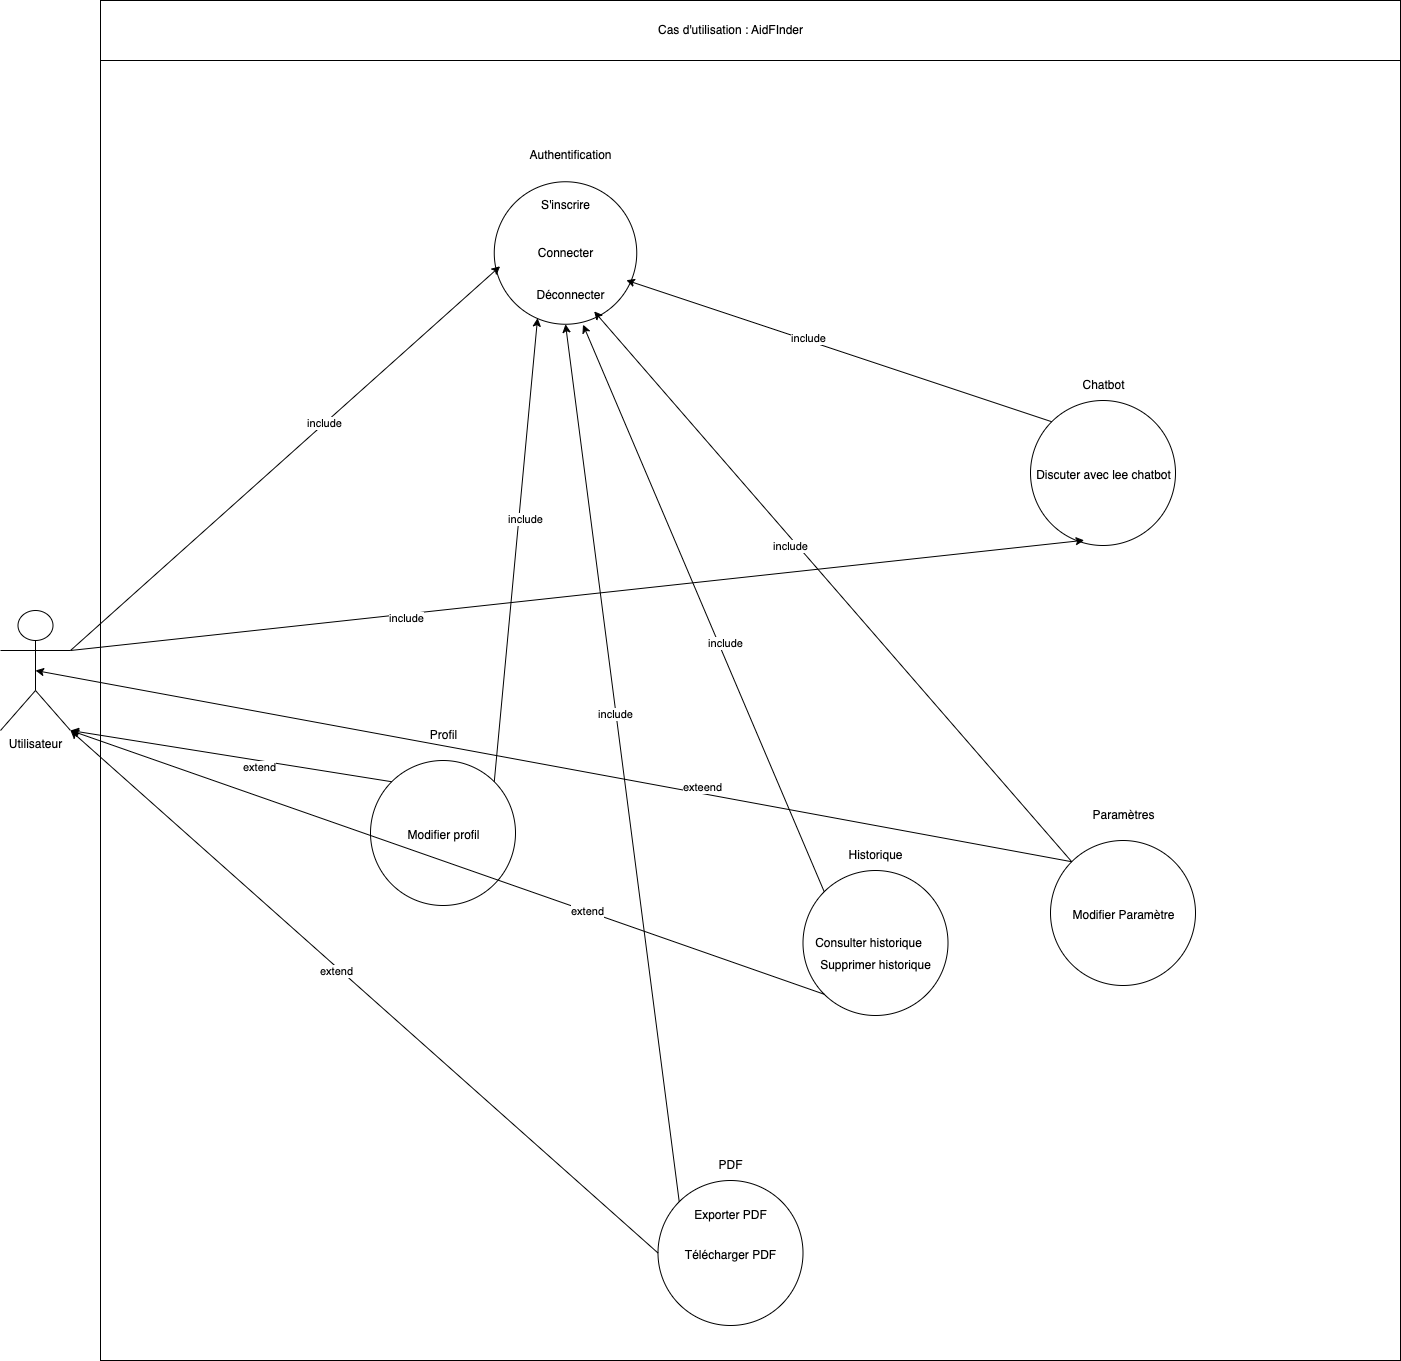

The diagram above was exported from draw.io. Its source (the exported page's mxGraphModel, read from the mxfile embedded in the PNG):
<mxGraphModel dx="2100" dy="4335" grid="1" gridSize="10" guides="1" tooltips="1" connect="1" arrows="1" fold="1" page="1" pageScale="1" pageWidth="850" pageHeight="1100" math="0" shadow="0">
  <root>
    <mxCell id="0" />
    <mxCell id="1" parent="0" />
    <mxCell id="2" value="" style="whiteSpace=wrap;html=1;aspect=fixed;" vertex="1" parent="1">
      <mxGeometry x="180" y="-860" width="1300" height="1300" as="geometry" />
    </mxCell>
    <mxCell id="3" value="Utilisateur" style="shape=umlActor;verticalLabelPosition=bottom;verticalAlign=top;html=1;outlineConnect=0;" vertex="1" parent="1">
      <mxGeometry x="80" y="-310" width="70" height="120" as="geometry" />
    </mxCell>
    <mxCell id="7" value="" style="ellipse;whiteSpace=wrap;html=1;aspect=fixed;" vertex="1" parent="1">
      <mxGeometry x="573.75" y="-738.75" width="142.5" height="142.5" as="geometry" />
    </mxCell>
    <mxCell id="8" value="Authentification" style="text;html=1;align=center;verticalAlign=middle;resizable=0;points=[];autosize=1;strokeColor=none;fillColor=none;" vertex="1" parent="1">
      <mxGeometry x="595" y="-780" width="110" height="30" as="geometry" />
    </mxCell>
    <mxCell id="10" value="S'inscrire" style="text;html=1;align=center;verticalAlign=middle;resizable=0;points=[];autosize=1;strokeColor=none;fillColor=none;" vertex="1" parent="1">
      <mxGeometry x="610" y="-730" width="70" height="30" as="geometry" />
    </mxCell>
    <mxCell id="11" value="Connecter" style="text;html=1;align=center;verticalAlign=middle;resizable=0;points=[];autosize=1;strokeColor=none;fillColor=none;" vertex="1" parent="1">
      <mxGeometry x="605" y="-682.5" width="80" height="30" as="geometry" />
    </mxCell>
    <mxCell id="12" value="Déconnecter" style="text;html=1;align=center;verticalAlign=middle;resizable=0;points=[];autosize=1;strokeColor=none;fillColor=none;" vertex="1" parent="1">
      <mxGeometry x="605" y="-640" width="90" height="30" as="geometry" />
    </mxCell>
    <mxCell id="13" value="" style="ellipse;whiteSpace=wrap;html=1;aspect=fixed;" vertex="1" parent="1">
      <mxGeometry x="450" y="-160" width="145" height="145" as="geometry" />
    </mxCell>
    <mxCell id="14" value="Profil" style="text;html=1;align=center;verticalAlign=middle;resizable=0;points=[];autosize=1;strokeColor=none;fillColor=none;" vertex="1" parent="1">
      <mxGeometry x="497.5" y="-200" width="50" height="30" as="geometry" />
    </mxCell>
    <mxCell id="16" value="Modifier profil" style="text;html=1;align=center;verticalAlign=middle;resizable=0;points=[];autosize=1;strokeColor=none;fillColor=none;" vertex="1" parent="1">
      <mxGeometry x="472.5" y="-100" width="100" height="30" as="geometry" />
    </mxCell>
    <mxCell id="18" value="" style="ellipse;whiteSpace=wrap;html=1;aspect=fixed;" vertex="1" parent="1">
      <mxGeometry x="1110" y="-520" width="145" height="145" as="geometry" />
    </mxCell>
    <mxCell id="19" value="Chatbot" style="text;html=1;align=center;verticalAlign=middle;resizable=0;points=[];autosize=1;strokeColor=none;fillColor=none;" vertex="1" parent="1">
      <mxGeometry x="1147.5" y="-550" width="70" height="30" as="geometry" />
    </mxCell>
    <mxCell id="21" value="Discuter avec lee chatbot" style="text;html=1;align=center;verticalAlign=middle;resizable=0;points=[];autosize=1;strokeColor=none;fillColor=none;" vertex="1" parent="1">
      <mxGeometry x="1102.5" y="-460" width="160" height="30" as="geometry" />
    </mxCell>
    <mxCell id="23" value="" style="ellipse;whiteSpace=wrap;html=1;aspect=fixed;" vertex="1" parent="1">
      <mxGeometry x="882.5" y="-50" width="145" height="145" as="geometry" />
    </mxCell>
    <mxCell id="26" value="Supprimer historique" style="text;html=1;align=center;verticalAlign=middle;resizable=0;points=[];autosize=1;strokeColor=none;fillColor=none;" vertex="1" parent="1">
      <mxGeometry x="890" y="30" width="130" height="30" as="geometry" />
    </mxCell>
    <mxCell id="49" style="edgeStyle=none;html=1;exitX=0;exitY=0;exitDx=0;exitDy=0;entryX=0.5;entryY=1;entryDx=0;entryDy=0;" edge="1" parent="1" source="28" target="7">
      <mxGeometry relative="1" as="geometry" />
    </mxCell>
    <mxCell id="50" value="include" style="edgeLabel;html=1;align=center;verticalAlign=middle;resizable=0;points=[];" vertex="1" connectable="0" parent="49">
      <mxGeometry x="0.1237" y="3" relative="1" as="geometry">
        <mxPoint y="1" as="offset" />
      </mxGeometry>
    </mxCell>
    <mxCell id="28" value="" style="ellipse;whiteSpace=wrap;html=1;aspect=fixed;" vertex="1" parent="1">
      <mxGeometry x="737.5" y="260" width="145" height="145" as="geometry" />
    </mxCell>
    <mxCell id="29" value="PDF" style="text;html=1;align=center;verticalAlign=middle;resizable=0;points=[];autosize=1;strokeColor=none;fillColor=none;" vertex="1" parent="1">
      <mxGeometry x="785" y="230" width="50" height="30" as="geometry" />
    </mxCell>
    <mxCell id="30" value="Exporter PDF" style="text;html=1;align=center;verticalAlign=middle;resizable=0;points=[];autosize=1;strokeColor=none;fillColor=none;" vertex="1" parent="1">
      <mxGeometry x="760" y="280" width="100" height="30" as="geometry" />
    </mxCell>
    <mxCell id="31" value="Télécharger PDF" style="text;html=1;align=center;verticalAlign=middle;resizable=0;points=[];autosize=1;strokeColor=none;fillColor=none;" vertex="1" parent="1">
      <mxGeometry x="755" y="320" width="110" height="30" as="geometry" />
    </mxCell>
    <mxCell id="33" value="" style="ellipse;whiteSpace=wrap;html=1;aspect=fixed;" vertex="1" parent="1">
      <mxGeometry x="1130" y="-80" width="145" height="145" as="geometry" />
    </mxCell>
    <mxCell id="34" value="Paramètres" style="text;html=1;align=center;verticalAlign=middle;resizable=0;points=[];autosize=1;strokeColor=none;fillColor=none;" vertex="1" parent="1">
      <mxGeometry x="1157.5" y="-120" width="90" height="30" as="geometry" />
    </mxCell>
    <mxCell id="36" value="Modifier Paramètre" style="text;html=1;align=center;verticalAlign=middle;resizable=0;points=[];autosize=1;strokeColor=none;fillColor=none;" vertex="1" parent="1">
      <mxGeometry x="1137.5" y="-20" width="130" height="30" as="geometry" />
    </mxCell>
    <mxCell id="41" style="edgeStyle=none;html=1;exitX=1;exitY=0.3333333333333333;exitDx=0;exitDy=0;exitPerimeter=0;entryX=0.041;entryY=0.593;entryDx=0;entryDy=0;entryPerimeter=0;" edge="1" parent="1" source="3" target="7">
      <mxGeometry relative="1" as="geometry" />
    </mxCell>
    <mxCell id="42" value="include" style="edgeLabel;html=1;align=center;verticalAlign=middle;resizable=0;points=[];" vertex="1" connectable="0" parent="41">
      <mxGeometry x="0.1816" y="4" relative="1" as="geometry">
        <mxPoint x="1" as="offset" />
      </mxGeometry>
    </mxCell>
    <mxCell id="43" style="edgeStyle=none;html=1;exitX=0;exitY=0;exitDx=0;exitDy=0;entryX=0.927;entryY=0.691;entryDx=0;entryDy=0;entryPerimeter=0;" edge="1" parent="1" source="18" target="7">
      <mxGeometry relative="1" as="geometry" />
    </mxCell>
    <mxCell id="44" value="include" style="edgeLabel;html=1;align=center;verticalAlign=middle;resizable=0;points=[];" vertex="1" connectable="0" parent="43">
      <mxGeometry x="0.1595" y="-4" relative="1" as="geometry">
        <mxPoint as="offset" />
      </mxGeometry>
    </mxCell>
    <mxCell id="45" style="edgeStyle=none;html=1;exitX=1;exitY=0;exitDx=0;exitDy=0;entryX=0.304;entryY=0.957;entryDx=0;entryDy=0;entryPerimeter=0;" edge="1" parent="1" source="13" target="7">
      <mxGeometry relative="1" as="geometry" />
    </mxCell>
    <mxCell id="46" value="include" style="edgeLabel;html=1;align=center;verticalAlign=middle;resizable=0;points=[];" vertex="1" connectable="0" parent="45">
      <mxGeometry x="0.1487" y="-4" relative="1" as="geometry">
        <mxPoint y="-1" as="offset" />
      </mxGeometry>
    </mxCell>
    <mxCell id="47" style="edgeStyle=none;html=1;exitX=0;exitY=0;exitDx=0;exitDy=0;entryX=0.763;entryY=1.03;entryDx=0;entryDy=0;entryPerimeter=0;" edge="1" parent="1" source="33" target="12">
      <mxGeometry relative="1" as="geometry" />
    </mxCell>
    <mxCell id="48" value="include" style="edgeLabel;html=1;align=center;verticalAlign=middle;resizable=0;points=[];" vertex="1" connectable="0" parent="47">
      <mxGeometry x="0.1731" y="5" relative="1" as="geometry">
        <mxPoint x="-1" as="offset" />
      </mxGeometry>
    </mxCell>
    <mxCell id="25" value="Consulter historique" style="text;html=1;align=center;verticalAlign=middle;resizable=0;points=[];autosize=1;strokeColor=none;fillColor=none;" vertex="1" parent="1">
      <mxGeometry x="882.5" y="7.5" width="130" height="30" as="geometry" />
    </mxCell>
    <mxCell id="24" value="Historique" style="text;html=1;align=center;verticalAlign=middle;resizable=0;points=[];autosize=1;strokeColor=none;fillColor=none;" vertex="1" parent="1">
      <mxGeometry x="915" y="-80" width="80" height="30" as="geometry" />
    </mxCell>
    <mxCell id="57" style="edgeStyle=none;html=1;exitX=0;exitY=0;exitDx=0;exitDy=0;entryX=0.623;entryY=1.003;entryDx=0;entryDy=0;entryPerimeter=0;" edge="1" parent="1" source="23" target="7">
      <mxGeometry relative="1" as="geometry" />
    </mxCell>
    <mxCell id="58" value="include" style="edgeLabel;html=1;align=center;verticalAlign=middle;resizable=0;points=[];" vertex="1" connectable="0" parent="57">
      <mxGeometry x="-0.1205" y="-5" relative="1" as="geometry">
        <mxPoint as="offset" />
      </mxGeometry>
    </mxCell>
    <mxCell id="59" style="edgeStyle=none;html=1;exitX=0;exitY=0;exitDx=0;exitDy=0;entryX=1;entryY=1;entryDx=0;entryDy=0;entryPerimeter=0;" edge="1" parent="1" source="13" target="3">
      <mxGeometry relative="1" as="geometry" />
    </mxCell>
    <mxCell id="60" value="extend" style="edgeLabel;html=1;align=center;verticalAlign=middle;resizable=0;points=[];" vertex="1" connectable="0" parent="59">
      <mxGeometry x="-0.1704" y="5" relative="1" as="geometry">
        <mxPoint x="-1" as="offset" />
      </mxGeometry>
    </mxCell>
    <mxCell id="61" style="edgeStyle=none;html=1;exitX=0;exitY=0.5;exitDx=0;exitDy=0;entryX=1;entryY=1;entryDx=0;entryDy=0;entryPerimeter=0;" edge="1" parent="1" source="28" target="3">
      <mxGeometry relative="1" as="geometry" />
    </mxCell>
    <mxCell id="62" value="extend" style="edgeLabel;html=1;align=center;verticalAlign=middle;resizable=0;points=[];" vertex="1" connectable="0" parent="61">
      <mxGeometry x="0.0893" y="4" relative="1" as="geometry">
        <mxPoint y="-1" as="offset" />
      </mxGeometry>
    </mxCell>
    <mxCell id="63" style="edgeStyle=none;html=1;exitX=0;exitY=1;exitDx=0;exitDy=0;entryX=1;entryY=1;entryDx=0;entryDy=0;entryPerimeter=0;" edge="1" parent="1" source="23" target="3">
      <mxGeometry relative="1" as="geometry" />
    </mxCell>
    <mxCell id="64" value="extend" style="edgeLabel;html=1;align=center;verticalAlign=middle;resizable=0;points=[];" vertex="1" connectable="0" parent="63">
      <mxGeometry x="-0.3621" y="-1" relative="1" as="geometry">
        <mxPoint x="1" as="offset" />
      </mxGeometry>
    </mxCell>
    <mxCell id="67" style="edgeStyle=none;html=1;exitX=1;exitY=0.3333333333333333;exitDx=0;exitDy=0;exitPerimeter=0;entryX=0.37;entryY=0.964;entryDx=0;entryDy=0;entryPerimeter=0;" edge="1" parent="1" source="3" target="18">
      <mxGeometry relative="1" as="geometry" />
    </mxCell>
    <mxCell id="68" value="include" style="edgeLabel;html=1;align=center;verticalAlign=middle;resizable=0;points=[];" vertex="1" connectable="0" parent="67">
      <mxGeometry x="-0.342" y="-2" relative="1" as="geometry">
        <mxPoint as="offset" />
      </mxGeometry>
    </mxCell>
    <mxCell id="69" style="edgeStyle=none;html=1;exitX=0;exitY=0;exitDx=0;exitDy=0;entryX=0.5;entryY=0.5;entryDx=0;entryDy=0;entryPerimeter=0;" edge="1" parent="1" source="33" target="3">
      <mxGeometry relative="1" as="geometry" />
    </mxCell>
    <mxCell id="70" value="exteend" style="edgeLabel;html=1;align=center;verticalAlign=middle;resizable=0;points=[];" vertex="1" connectable="0" parent="69">
      <mxGeometry x="-0.2807" y="-8" relative="1" as="geometry">
        <mxPoint x="1" as="offset" />
      </mxGeometry>
    </mxCell>
    <mxCell id="72" value="" style="rounded=0;whiteSpace=wrap;html=1;" vertex="1" parent="1">
      <mxGeometry x="180" y="-920" width="1300" height="60" as="geometry" />
    </mxCell>
    <mxCell id="73" value="Cas d'utilisation : AidFInder" style="text;html=1;align=center;verticalAlign=middle;resizable=0;points=[];autosize=1;strokeColor=none;fillColor=none;" vertex="1" parent="1">
      <mxGeometry x="725" y="-905" width="170" height="30" as="geometry" />
    </mxCell>
  </root>
</mxGraphModel>